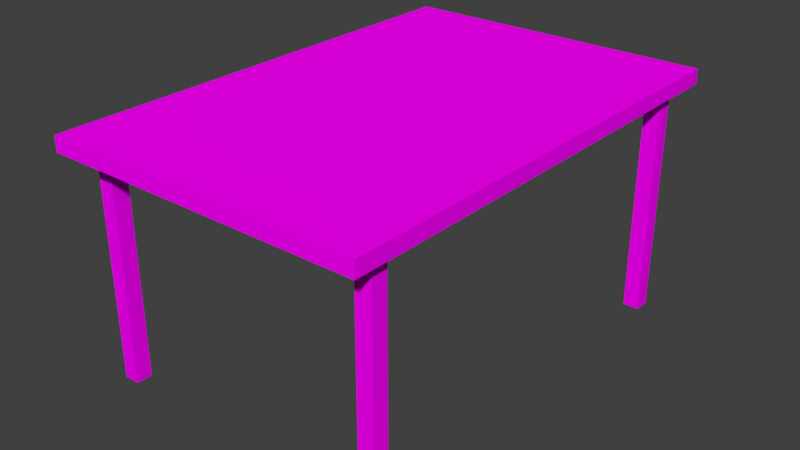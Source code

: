 # Source: table.blend  (saved by Blender 2.79.0; exported with 4.5.12 LTS)
import bpy
from mathutils import Matrix  # noqa: F401  (used for matrix-valued properties, if any)

bpy.ops.wm.read_factory_settings(use_empty=True)
scene = bpy.context.scene
scene.name = 'Scene'

# ---- collections
col_collection_2 = bpy.data.collections.new('Collection 2'); scene.collection.children.link(col_collection_2)

# ---- images (referenced by path relative to the original .blend; pixels are not part of the script)
import os
ASSET_DIR = os.environ.get("B2B_ASSET_DIR", "")  # directory of the original .blend (textures are referenced by path, not embedded)
HERE = os.path.dirname(os.path.abspath(__file__))  # packed textures are extracted next to this script under _unpacked/

def load_image(name, relpath, width, height, colorspace="sRGB"):
    """Load a texture the original file referenced (path relative to the .blend, or extracted next to this script)."""
    p = next((c for c in (os.path.join(HERE, relpath), os.path.join(ASSET_DIR, relpath)) if relpath and os.path.exists(c)), "")
    if p:
        img = bpy.data.images.load(p, check_existing=True)
        img.name = name
    else:  # same state as the original file: an image datablock whose file is absent (Cycles renders it pink)
        img = bpy.data.images.new(name, width, height)
        img.source = "FILE"
        img.filepath = "//" + (relpath or name)
    img.colorspace_settings.name = colorspace
    return img
img_lowpolytexture_png = load_image('LowPolyTexture.png', 'LowPolyTexture.png', 1024, 1024, 'sRGB')

# ---- materials (node trees are filled in below, after node groups)
mat_main = bpy.data.materials.new('Main')
mat_main.alpha_threshold = 0.0
mat_main.roughness = 0.5

# ---- material node trees
mat_main.use_nodes = True; mat_main.node_tree.nodes.clear()
_N = mat_main.node_tree.nodes; _L = mat_main.node_tree.links
n0 = _N.new('ShaderNodeOutputMaterial'); n0.name = 'Material Output'; n0.location = (300, 300)
n1 = _N.new('ShaderNodeBsdfDiffuse'); n1.name = 'Diffuse BSDF'; n1.location = (10, 300)
n2 = _N.new('ShaderNodeTexImage'); n2.name = 'Image Texture'; n2.location = (-180, 300)
n2.width = 140
n2.image = img_lowpolytexture_png
_L.new(n1.outputs[0], n0.inputs[0])
_L.new(n2.outputs[0], n1.inputs[0])
n0.is_active_output = True

# ---- world
world_world = bpy.data.worlds.new('World'); scene.world = world_world
world_world.color = (0.05088, 0.05088, 0.05088)
world_world.use_sun_shadow = False
world_world.sun_shadow_jitter_overblur = 0.0
world_world.cycles.sampling_method = 'MANUAL'

# ---- meshes
me_plane_005 = bpy.data.meshes.new('Plane.005')
me_plane_005.from_pydata([(-1.0, -1.0, 0.0), (1.0, -1.0, 0.0), (-1.0, 1.0, 0.0), (1.0, 1.0, 0.0), (-1.0, 1.0, -15.73), (-1.0, -1.0, -15.73), (1.0, -1.0, -15.73), (1.0, 1.0, -15.73)], [], [(0, 2, 3, 1), (5, 6, 7, 4), (1, 6, 7, 3), (2, 4, 5, 0), (3, 7, 4, 2), (0, 5, 6, 1)])
_uv = me_plane_005.uv_layers.new(name='UVMap')
_uv.uv.foreach_set('vector', [0.0, 0.0, 0.0, 0.0, 0.0, 0.0, 0.0, 0.0, 0.3282, 0.7917, 0.3555, 0.7917, 0.3555, 0.819, 0.3282, 0.819, 0.3078, 0.8469, 0.3078, 0.7887, 0.2932, 0.7887, 0.2932, 0.8469, 0.3369, 0.8469, 0.3369, 0.7887, 0.3223, 0.7887, 0.3223, 0.8469, 0.2786, 0.7887, 0.2786, 0.8469, 0.2932, 0.8469, 0.2932, 0.7887, 0.3078, 0.7887, 0.3078, 0.8469, 0.3223, 0.8469, 0.3223, 0.7887])
me_plane_005.materials.append(mat_main)
me_plane_005.use_remesh_preserve_volume = False
me_plane_005.use_remesh_preserve_attributes = False
me_plane_005.use_mirror_vertex_groups = False
me_plane_005.update()
me_plane_004 = bpy.data.meshes.new('Plane.004')
me_plane_004.from_pydata([(-1.0, -1.0, 0.0), (1.0, -1.0, 0.0), (-1.0, 1.0, 0.0), (1.0, 1.0, 0.0), (-1.0, 1.0, -15.73), (-1.0, -1.0, -15.73), (1.0, -1.0, -15.73), (1.0, 1.0, -15.73)], [], [(0, 2, 3, 1), (5, 6, 7, 4), (1, 6, 7, 3), (2, 4, 5, 0), (3, 7, 4, 2), (0, 5, 6, 1)])
_uv = me_plane_004.uv_layers.new(name='UVMap')
_uv.uv.foreach_set('vector', [0.0, 0.0, 1.0, 0.0, 1.0, 1.0, 0.0, 1.0, 0.0, 0.0, 1.0, 0.0, 1.0, 1.0, 0.0, 1.0, 0.3109, 0.8428, 0.3109, 0.768, 0.2922, 0.768, 0.2922, 0.8428, 0.3483, 0.8428, 0.3483, 0.768, 0.3296, 0.768, 0.3296, 0.8428, 0.2735, 0.768, 0.2735, 0.8428, 0.2922, 0.8428, 0.2922, 0.768, 0.3109, 0.768, 0.3109, 0.8428, 0.3296, 0.8428, 0.3296, 0.768])
me_plane_004.materials.append(mat_main)
me_plane_004.use_remesh_preserve_volume = False
me_plane_004.use_remesh_preserve_attributes = False
me_plane_004.use_mirror_vertex_groups = False
me_plane_004.update()
me_plane_003 = bpy.data.meshes.new('Plane.003')
me_plane_003.from_pydata([(-1.0, -1.0, 0.0), (1.0, -1.0, 0.0), (-1.0, 1.0, 0.0), (1.0, 1.0, 0.0), (-1.0, 1.0, -15.73), (-1.0, -1.0, -15.73), (1.0, -1.0, -15.73), (1.0, 1.0, -15.73)], [], [(0, 2, 3, 1), (5, 6, 7, 4), (1, 6, 7, 3), (2, 4, 5, 0), (3, 7, 4, 2), (0, 5, 6, 1)])
_uv = me_plane_003.uv_layers.new(name='UVMap')
_uv.uv.foreach_set('vector', [0.0, 0.0, 1.0, 0.0, 1.0, 1.0, 0.0, 1.0, 0.0, 0.0, 1.0, 0.0, 1.0, 1.0, 0.0, 1.0, 0.3093, 0.8571, 0.3093, 0.7847, 0.2912, 0.7847, 0.2912, 0.8571, 0.3455, 0.8571, 0.3455, 0.7847, 0.3274, 0.7847, 0.3274, 0.8571, 0.2732, 0.7847, 0.2732, 0.8571, 0.2912, 0.8571, 0.2912, 0.7847, 0.3093, 0.7847, 0.3093, 0.8571, 0.3274, 0.8571, 0.3274, 0.7847])
me_plane_003.materials.append(mat_main)
me_plane_003.use_remesh_preserve_volume = False
me_plane_003.use_remesh_preserve_attributes = False
me_plane_003.use_mirror_vertex_groups = False
me_plane_003.update()
me_plane_002 = bpy.data.meshes.new('Plane.002')
me_plane_002.from_pydata([(-1.0, -1.0, 0.0), (1.0, -1.0, 0.0), (-1.0, 1.0, 0.0), (1.0, 1.0, 0.0), (-1.0, 1.0, -15.73), (-1.0, -1.0, -15.73), (1.0, -1.0, -15.73), (1.0, 1.0, -15.73)], [], [(0, 1, 3, 2), (5, 4, 7, 6), (1, 6, 7, 3), (2, 4, 5, 0), (3, 7, 4, 2), (0, 5, 6, 1)])
_uv = me_plane_002.uv_layers.new(name='UVMap')
_uv.uv.foreach_set('vector', [0.0, 0.0, 0.0, 1.0, 1.0, 1.0, 1.0, 0.0, 0.0, 0.0, 0.0, 1.0, 1.0, 1.0, 1.0, 0.0, 0.3124, 0.8528, 0.3124, 0.7735, 0.2926, 0.7735, 0.2926, 0.8528, 0.352, 0.8528, 0.352, 0.7735, 0.3322, 0.7735, 0.3322, 0.8528, 0.2728, 0.7735, 0.2728, 0.8528, 0.2926, 0.8528, 0.2926, 0.7735, 0.3124, 0.7735, 0.3124, 0.8528, 0.3322, 0.8528, 0.3322, 0.7735])
me_plane_002.materials.append(mat_main)
me_plane_002.use_remesh_preserve_volume = False
me_plane_002.use_remesh_preserve_attributes = False
me_plane_002.use_mirror_vertex_groups = False
me_plane_002.update()
me_plane = bpy.data.meshes.new('Plane')
me_plane.from_pydata([(-1.0, -1.481, 0.04726), (1.0, -1.481, 0.04726), (-1.0, 1.481, 0.04726), (1.0, 1.481, 0.04726), (-1.0, 1.481, -0.04726), (-1.0, -1.481, -0.04726), (1.0, -1.481, -0.04726), (1.0, 1.481, -0.04726)], [], [(0, 1, 3, 2), (5, 4, 7, 6), (1, 6, 7, 3), (2, 4, 5, 0), (3, 7, 4, 2), (0, 5, 6, 1)])
_uv = me_plane.uv_layers.new(name='UVMap')
_uv.uv.foreach_set('vector', [0.3044, 0.8204, 0.3305, 0.8204, 0.3305, 0.779, 0.3044, 0.779, 0.2783, 0.779, 0.2783, 0.8204, 0.3044, 0.8204, 0.3044, 0.779, 0.3317, 0.8204, 0.3329, 0.8204, 0.3329, 0.779, 0.3317, 0.779, 0.3305, 0.8204, 0.3317, 0.8204, 0.3317, 0.779, 0.3305, 0.779, 0.3342, 0.779, 0.3329, 0.779, 0.3329, 0.8069, 0.3342, 0.8069, 0.3329, 0.8349, 0.3342, 0.8349, 0.3342, 0.8069, 0.3329, 0.8069])
me_plane.materials.append(mat_main)
me_plane.use_remesh_preserve_volume = False
me_plane.use_remesh_preserve_attributes = False
me_plane.use_mirror_vertex_groups = False
me_plane.update()

# ---- objects
ob_plane_005 = bpy.data.objects.new('Plane.005', me_plane_005)
ob_plane_004 = bpy.data.objects.new('Plane.004', me_plane_004)
ob_plane_003 = bpy.data.objects.new('Plane.003', me_plane_003)
ob_plane_002 = bpy.data.objects.new('Plane.002', me_plane_002)
ob_plane = bpy.data.objects.new('Plane', me_plane)

# ---- transforms, parenting, visibility, modifiers, constraints
ob_plane_005.location = (-0.485, -0.6889, -0.03459)
ob_plane_005.scale = (0.02755, 0.02755, 0.05)
ob_plane_005.lineart.crease_threshold = 0.0
ob_plane_004.location = (-0.485, 0.6889, -0.03459)
ob_plane_004.scale = (0.02755, 0.02755, 0.05)
ob_plane_004.lineart.crease_threshold = 0.0
ob_plane_003.location = (0.485, 0.6889, -0.03459)
ob_plane_003.scale = (0.02755, 0.02755, 0.05)
ob_plane_003.lineart.crease_threshold = 0.0
ob_plane_002.location = (0.485, -0.6889, -0.03459)
ob_plane_002.scale = (0.02755, 0.02755, 0.05)
ob_plane_002.lineart.crease_threshold = 0.0
ob_plane.location = (0.0, 0.0, -0.01365)
ob_plane.scale = (0.5511, 0.5511, 0.5511)
ob_plane.lineart.crease_threshold = 0.0

# ---- collection membership
col_collection_2.objects.link(ob_plane_005)
col_collection_2.objects.link(ob_plane_004)
col_collection_2.objects.link(ob_plane_003)
col_collection_2.objects.link(ob_plane_002)
col_collection_2.objects.link(ob_plane)

# ---- scene / render settings (as saved in the file)
scene.frame_start = 1; scene.frame_end = 250; scene.frame_set(1)
scene.render.engine = 'CYCLES'
scene.render.resolution_percentage = 50
scene.render.dither_intensity = 0.0
scene.cycles.use_denoising = False
scene.cycles.samples = 128
scene.cycles.sampling_pattern = 'TABULATED_SOBOL'
scene.cycles.use_adaptive_sampling = False
scene.cycles.use_light_tree = False
scene.cycles.blur_glossy = 0.0
scene.cycles.sample_clamp_indirect = 0.0
scene.view_settings.view_transform = 'Standard'
bpy.context.view_layer.update()

# ---- added for rendering (the .blend has no active camera and no usable light): camera, sun
cam_auto = bpy.data.cameras.new('AutoCamera')
cam_auto.lens = 50.0
cam_auto.sensor_width = 36.0
cam_auto.clip_end = 1000.0
ob_auto_camera = bpy.data.objects.new('AutoCamera', cam_auto)
scene.collection.objects.link(ob_auto_camera)
ob_auto_camera.location = (1.97874, -2.37449, 1.17852)
ob_auto_camera.rotation_euler = (1.09748, -7.21219e-08, 0.694738)
scene.camera = ob_auto_camera
light_auto_sun = bpy.data.lights.new('AutoSun', 'SUN')
light_auto_sun.energy = 3.0
light_auto_sun.angle = 0.0523599
ob_auto_sun = bpy.data.objects.new('AutoSun', light_auto_sun)
scene.collection.objects.link(ob_auto_sun)
ob_auto_sun.rotation_euler = (0.872665, 0.174533, 0.523599)
bpy.context.view_layer.update()
